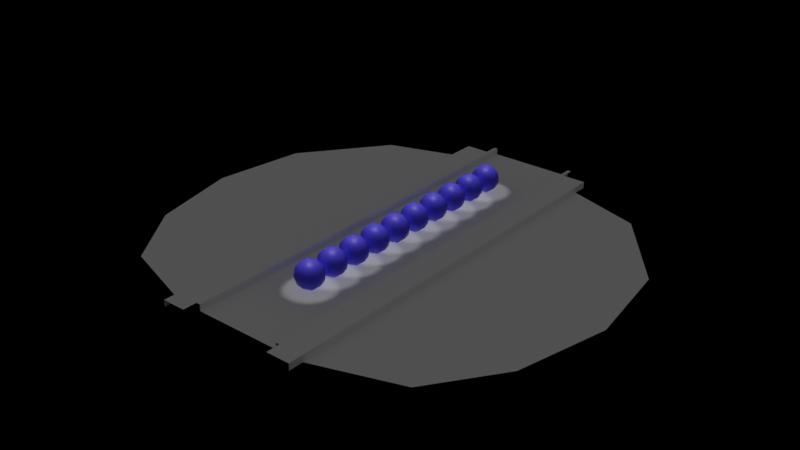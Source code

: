 # Source: spheres.blend  (saved by Blender 2.80.75; exported with 4.5.12 LTS)
import bpy
from mathutils import Matrix  # noqa: F401  (used for matrix-valued properties, if any)

bpy.ops.wm.read_factory_settings(use_empty=True)
scene = bpy.context.scene
scene.name = 'Scene'

# ---- collections
col_collection = bpy.data.collections.new('Collection'); scene.collection.children.link(col_collection)
col_collection_2 = bpy.data.collections.new('Collection 2'); scene.collection.children.link(col_collection_2)

# ---- materials (node trees are filled in below, after node groups)
mat_vcol = bpy.data.materials.new('VCol')
mat_vcol.use_transparent_shadow = False

# ---- material node trees
mat_vcol.use_nodes = True; mat_vcol.node_tree.nodes.clear()
_N = mat_vcol.node_tree.nodes; _L = mat_vcol.node_tree.links
n0 = _N.new('ShaderNodeOutputMaterial'); n0.name = 'Material Output'; n0.location = (300, 300)
n1 = _N.new('ShaderNodeBsdfPrincipled'); n1.name = 'Principled BSDF'; n1.location = (10, 300)
n1.distribution = 'GGX'
n1.subsurface_method = 'BURLEY'
n1.inputs[3].default_value = 1.45
n1.inputs[27].default_value = (0.0, 0.0, 0.0, 1.0)
n1.inputs[28].default_value = 1.0
n2 = _N.new('ShaderNodeAttribute'); n2.name = 'Attribute'; n2.location = (-180, 279)
n2.attribute_name = 'Col'
_L.new(n1.outputs[0], n0.inputs[0])
_L.new(n2.outputs[0], n1.inputs[0])
n0.is_active_output = True

# ---- world
world_world = bpy.data.worlds.new('World'); scene.world = world_world
world_world.use_nodes = True; world_world.node_tree.nodes.clear()
_N = world_world.node_tree.nodes; _L = world_world.node_tree.links
n0 = _N.new('ShaderNodeOutputWorld'); n0.name = 'World Output'; n0.location = (300, 300)
n1 = _N.new('ShaderNodeBackground'); n1.name = 'Background'; n1.location = (10, 300)
n1.inputs[0].default_value = (0.05088, 0.05088, 0.05088, 1.0)
n1.inputs[1].default_value = 0.0
_L.new(n1.outputs[0], n0.inputs[0])
n0.is_active_output = True
world_world.color = (0.05088, 0.05088, 0.05088)
world_world.use_sun_shadow = False
world_world.sun_shadow_jitter_overblur = 0.0

# ---- lights
light_sun = bpy.data.lights.new('Sun', 'SUN')
light_sun.transmission_factor = 0.0
light_sun.use_shadow = False
light_sun.angle = 3.14
light_sun.energy = 0.25
light_sun.shadow_soft_size = 0.125
light_point = bpy.data.lights.new('Point', 'SPOT')
light_point.transmission_factor = 0.0
light_point.use_shadow = False
light_point.energy = 100.0
light_point.shadow_soft_size = 0.25
light_point.shadow_maximum_resolution = 0.006
light_point.use_absolute_resolution = True
light_point.spot_size = 0.8317

# ---- meshes
me_plane = bpy.data.meshes.new('Plane')
me_plane.from_pydata([(0.0, -4.0, 0.0), (3.163, -4.0, 0.0), (0.0, 2.0, 0.0), (3.163, 2.0, 0.0), (3.163, -4.0, 0.4664), (3.163, 2.0, 0.4664), (5.163, -1.0, 0.4664), (5.163, 1.0, 0.4664), (5.163, -1.0, 0.0), (5.163, 1.0, 0.0), (3.441, -4.0, 0.4664), (3.441, 1.0, 0.4664), (3.441, -1.0, 0.4664), (3.441, 2.0, 0.4664), (3.163, -4.0, 0.0), (3.163, 2.0, 0.0), (5.163, -3.0, 0.4664), (5.163, -1.0, 0.4664), (5.163, -3.0, 0.0), (5.163, -1.0, 0.0), (3.441, -1.0, 0.4664), (3.441, -3.0, 0.4664), (5.163, -5.0, 0.4664), (5.163, -3.0, 0.4664), (5.163, -5.0, 0.0), (5.163, -3.0, 0.0), (3.441, -3.0, 0.4664), (3.441, -5.0, 0.4664)], [], [(0, 14, 15, 2), (3, 1, 4, 5), (11, 12, 6, 7), (7, 6, 8, 9), (5, 4, 10, 13), (20, 21, 16, 17), (17, 16, 18, 19), (26, 27, 22, 23), (23, 22, 24, 25)])
_uv = me_plane.uv_layers.new(name='UVMap')
_uv.uv.foreach_set('vector', [0.0, 0.0, 1.0, 0.0, 1.0, 1.0, 0.0, 1.0, 1.0, 1.0, 1.0, 0.0, 1.0, 0.0, 1.0, 1.0, 1.0, 1.0, 1.0, 0.0, 1.0, 0.0, 1.0, 1.0, 1.0, 1.0, 1.0, 0.0, 1.0, 0.0, 1.0, 1.0, 1.0, 1.0, 1.0, 0.0, 1.0, 0.0, 1.0, 1.0, 1.0, 1.0, 1.0, 0.0, 1.0, 0.0, 1.0, 1.0, 1.0, 1.0, 1.0, 0.0, 1.0, 0.0, 1.0, 1.0, 1.0, 1.0, 1.0, 0.0, 1.0, 0.0, 1.0, 1.0, 1.0, 1.0, 1.0, 0.0, 1.0, 0.0, 1.0, 1.0])
me_plane.use_remesh_preserve_volume = False
me_plane.use_remesh_preserve_attributes = False
me_plane.use_mirror_vertex_groups = False
me_plane.update()
me_plane_001 = bpy.data.meshes.new('Plane.001')
me_plane_001.from_pydata([(5.001, -16.0, 0.0), (11.19, -13.97, 0.0), (5.001, 12.0, 0.0), (10.62, 10.17, 0.0), (14.59, -9.172, 0.0), (16.16, -2.548, 0.0), (15.22, 4.197, 0.0)], [], [(0, 1, 4, 5, 6, 3, 2)])
_uv = me_plane_001.uv_layers.new(name='UVMap')
_uv.uv.foreach_set('vector', [0.0, 0.0, 1.0, 0.0, 1.0, 0.25, 1.0, 0.5, 1.0, 0.75, 1.0, 1.0, 0.0, 1.0])
me_plane_001.use_remesh_preserve_volume = False
me_plane_001.use_remesh_preserve_attributes = False
me_plane_001.use_mirror_vertex_groups = False
me_plane_001.update()
me_icosphere = bpy.data.meshes.new('Icosphere')
me_icosphere.from_pydata([(0.0, 0.0, -1.0), (0.7236, -0.5257, -0.4472), (-0.2764, -0.8506, -0.4472), (-0.8944, 0.0, -0.4472), (-0.2764, 0.8506, -0.4472), (0.7236, 0.5257, -0.4472), (0.2764, -0.8506, 0.4472), (-0.7236, -0.5257, 0.4472), (-0.7236, 0.5257, 0.4472), (0.2764, 0.8506, 0.4472), (0.8944, 0.0, 0.4472), (0.0, 0.0, 1.0), (-0.1625, -0.5, -0.8507), (0.4253, -0.309, -0.8507), (0.2629, -0.809, -0.5257), (0.8506, 0.0, -0.5257), (0.4253, 0.309, -0.8507), (-0.5257, 0.0, -0.8507), (-0.6882, -0.5, -0.5257), (-0.1625, 0.5, -0.8507), (-0.6882, 0.5, -0.5257), (0.2629, 0.809, -0.5257), (0.9511, -0.309, 0.0), (0.9511, 0.309, 0.0), (0.0, -1.0, 0.0), (0.5878, -0.809, 0.0), (-0.9511, -0.309, 0.0), (-0.5878, -0.809, 0.0), (-0.5878, 0.809, 0.0), (-0.9511, 0.309, 0.0), (0.5878, 0.809, 0.0), (0.0, 1.0, 0.0), (0.6882, -0.5, 0.5257), (-0.2629, -0.809, 0.5257), (-0.8506, 0.0, 0.5257), (-0.2629, 0.809, 0.5257), (0.6882, 0.5, 0.5257), (0.1625, -0.5, 0.8507), (0.5257, 0.0, 0.8507), (-0.4253, -0.309, 0.8507), (-0.4253, 0.309, 0.8507), (0.1625, 0.5, 0.8507)], [], [(0, 13, 12), (1, 13, 15), (0, 12, 17), (0, 17, 19), (0, 19, 16), (1, 15, 22), (2, 14, 24), (3, 18, 26), (4, 20, 28), (5, 21, 30), (1, 22, 25), (2, 24, 27), (3, 26, 29), (4, 28, 31), (5, 30, 23), (6, 32, 37), (7, 33, 39), (8, 34, 40), (9, 35, 41), (10, 36, 38), (38, 41, 11), (38, 36, 41), (36, 9, 41), (41, 40, 11), (41, 35, 40), (35, 8, 40), (40, 39, 11), (40, 34, 39), (34, 7, 39), (39, 37, 11), (39, 33, 37), (33, 6, 37), (37, 38, 11), (37, 32, 38), (32, 10, 38), (23, 36, 10), (23, 30, 36), (30, 9, 36), (31, 35, 9), (31, 28, 35), (28, 8, 35), (29, 34, 8), (29, 26, 34), (26, 7, 34), (27, 33, 7), (27, 24, 33), (24, 6, 33), (25, 32, 6), (25, 22, 32), (22, 10, 32), (30, 31, 9), (30, 21, 31), (21, 4, 31), (28, 29, 8), (28, 20, 29), (20, 3, 29), (26, 27, 7), (26, 18, 27), (18, 2, 27), (24, 25, 6), (24, 14, 25), (14, 1, 25), (22, 23, 10), (22, 15, 23), (15, 5, 23), (16, 21, 5), (16, 19, 21), (19, 4, 21), (19, 20, 4), (19, 17, 20), (17, 3, 20), (17, 18, 3), (17, 12, 18), (12, 2, 18), (15, 16, 5), (15, 13, 16), (13, 0, 16), (12, 14, 2), (12, 13, 14), (13, 1, 14)])
me_icosphere.polygons.foreach_set('use_smooth', [True] * 80)
_uv = me_icosphere.uv_layers.new(name='UVMap')
_uv.uv.foreach_set('vector', [0.8182, 0.0, 0.7727, 0.07873, 0.8636, 0.07873, 0.7273, 0.1575, 0.6818, 0.07873, 0.6364, 0.1575, 0.09091, 0.0, 0.04545, 0.07873, 0.1364, 0.07873, 0.2727, 0.0, 0.2273, 0.07873, 0.3182, 0.07873, 0.4545, 0.0, 0.4091, 0.07873, 0.5, 0.07873, 0.7273, 0.1575, 0.6364, 0.1575, 0.6818, 0.2362, 0.9091, 0.1575, 0.8182, 0.1575, 0.8636, 0.2362, 0.1818, 0.1575, 0.09091, 0.1575, 0.1364, 0.2362, 0.3636, 0.1575, 0.2727, 0.1575, 0.3182, 0.2362, 0.5455, 0.1575, 0.4545, 0.1575, 0.5, 0.2362, 0.7273, 0.1575, 0.6818, 0.2362, 0.7727, 0.2362, 0.9091, 0.1575, 0.8636, 0.2362, 0.9545, 0.2362, 0.1818, 0.1575, 0.1364, 0.2362, 0.2273, 0.2362, 0.3636, 0.1575, 0.3182, 0.2362, 0.4091, 0.2362, 0.5455, 0.1575, 0.5, 0.2362, 0.5909, 0.2362, 0.8182, 0.3149, 0.7273, 0.3149, 0.7727, 0.3937, 1.0, 0.3149, 0.9091, 0.3149, 0.9545, 0.3937, 0.2727, 0.3149, 0.1818, 0.3149, 0.2273, 0.3937, 0.4545, 0.3149, 0.3636, 0.3149, 0.4091, 0.3937, 0.6364, 0.3149, 0.5455, 0.3149, 0.5909, 0.3937, 0.5909, 0.3937, 0.5, 0.3937, 0.5455, 0.4724, 0.5909, 0.3937, 0.5455, 0.3149, 0.5, 0.3937, 0.5455, 0.3149, 0.4545, 0.3149, 0.5, 0.3937, 0.4091, 0.3937, 0.3182, 0.3937, 0.3636, 0.4724, 0.4091, 0.3937, 0.3636, 0.3149, 0.3182, 0.3937, 0.3636, 0.3149, 0.2727, 0.3149, 0.3182, 0.3937, 0.2273, 0.3937, 0.1364, 0.3937, 0.1818, 0.4724, 0.2273, 0.3937, 0.1818, 0.3149, 0.1364, 0.3937, 0.1818, 0.3149, 0.09091, 0.3149, 0.1364, 0.3937, 0.9545, 0.3937, 0.8636, 0.3937, 0.9091, 0.4724, 0.9545, 0.3937, 0.9091, 0.3149, 0.8636, 0.3937, 0.9091, 0.3149, 0.8182, 0.3149, 0.8636, 0.3937, 0.7727, 0.3937, 0.6818, 0.3937, 0.7273, 0.4724, 0.7727, 0.3937, 0.7273, 0.3149, 0.6818, 0.3937, 0.7273, 0.3149, 0.6364, 0.3149, 0.6818, 0.3937, 0.5909, 0.2362, 0.5455, 0.3149, 0.6364, 0.3149, 0.5909, 0.2362, 0.5, 0.2362, 0.5455, 0.3149, 0.5, 0.2362, 0.4545, 0.3149, 0.5455, 0.3149, 0.4091, 0.2362, 0.3636, 0.3149, 0.4545, 0.3149, 0.4091, 0.2362, 0.3182, 0.2362, 0.3636, 0.3149, 0.3182, 0.2362, 0.2727, 0.3149, 0.3636, 0.3149, 0.2273, 0.2362, 0.1818, 0.3149, 0.2727, 0.3149, 0.2273, 0.2362, 0.1364, 0.2362, 0.1818, 0.3149, 0.1364, 0.2362, 0.09091, 0.3149, 0.1818, 0.3149, 0.9545, 0.2362, 0.9091, 0.3149, 1.0, 0.3149, 0.9545, 0.2362, 0.8636, 0.2362, 0.9091, 0.3149, 0.8636, 0.2362, 0.8182, 0.3149, 0.9091, 0.3149, 0.7727, 0.2362, 0.7273, 0.3149, 0.8182, 0.3149, 0.7727, 0.2362, 0.6818, 0.2362, 0.7273, 0.3149, 0.6818, 0.2362, 0.6364, 0.3149, 0.7273, 0.3149, 0.5, 0.2362, 0.4091, 0.2362, 0.4545, 0.3149, 0.5, 0.2362, 0.4545, 0.1575, 0.4091, 0.2362, 0.4545, 0.1575, 0.3636, 0.1575, 0.4091, 0.2362, 0.3182, 0.2362, 0.2273, 0.2362, 0.2727, 0.3149, 0.3182, 0.2362, 0.2727, 0.1575, 0.2273, 0.2362, 0.2727, 0.1575, 0.1818, 0.1575, 0.2273, 0.2362, 0.1364, 0.2362, 0.04545, 0.2362, 0.09091, 0.3149, 0.1364, 0.2362, 0.09091, 0.1575, 0.04545, 0.2362, 0.09091, 0.1575, 0.0, 0.1575, 0.04545, 0.2362, 0.8636, 0.2362, 0.7727, 0.2362, 0.8182, 0.3149, 0.8636, 0.2362, 0.8182, 0.1575, 0.7727, 0.2362, 0.8182, 0.1575, 0.7273, 0.1575, 0.7727, 0.2362, 0.6818, 0.2362, 0.5909, 0.2362, 0.6364, 0.3149, 0.6818, 0.2362, 0.6364, 0.1575, 0.5909, 0.2362, 0.6364, 0.1575, 0.5455, 0.1575, 0.5909, 0.2362, 0.5, 0.07873, 0.4545, 0.1575, 0.5455, 0.1575, 0.5, 0.07873, 0.4091, 0.07873, 0.4545, 0.1575, 0.4091, 0.07873, 0.3636, 0.1575, 0.4545, 0.1575, 0.3182, 0.07873, 0.2727, 0.1575, 0.3636, 0.1575, 0.3182, 0.07873, 0.2273, 0.07873, 0.2727, 0.1575, 0.2273, 0.07873, 0.1818, 0.1575, 0.2727, 0.1575, 0.1364, 0.07873, 0.09091, 0.1575, 0.1818, 0.1575, 0.1364, 0.07873, 0.04545, 0.07873, 0.09091, 0.1575, 0.04545, 0.07873, 0.0, 0.1575, 0.09091, 0.1575, 0.6364, 0.1575, 0.5909, 0.07873, 0.5455, 0.1575, 0.6364, 0.1575, 0.6818, 0.07873, 0.5909, 0.07873, 0.6818, 0.07873, 0.6364, 0.0, 0.5909, 0.07873, 0.8636, 0.07873, 0.8182, 0.1575, 0.9091, 0.1575, 0.8636, 0.07873, 0.7727, 0.07873, 0.8182, 0.1575, 0.7727, 0.07873, 0.7273, 0.1575, 0.8182, 0.1575])
_ca = me_icosphere.color_attributes.new('Col', 'BYTE_COLOR', 'CORNER')
_ca.data.foreach_set('color', [0.09306, 0.07227, 1.0, 1.0, 0.09306, 0.07227, 1.0, 1.0, 0.09306, 0.07227, 1.0, 1.0, 0.09306, 0.07227, 1.0, 1.0, 0.09306, 0.07227, 1.0, 1.0, 0.09306, 0.07227, 1.0, 1.0, 0.09306, 0.07227, 1.0, 1.0, 0.09306, 0.07227, 1.0, 1.0, 0.09306, 0.07227, 1.0, 1.0, 0.09306, 0.07227, 1.0, 1.0, 0.09306, 0.07227, 1.0, 1.0, 0.09306, 0.07227, 1.0, 1.0, 0.09306, 0.07227, 1.0, 1.0, 0.09306, 0.07227, 1.0, 1.0, 0.09306, 0.07227, 1.0, 1.0, 0.09306, 0.07227, 1.0, 1.0, 0.09306, 0.07227, 1.0, 1.0, 0.09306, 0.07227, 1.0, 1.0, 0.09306, 0.07227, 1.0, 1.0, 0.09306, 0.07227, 1.0, 1.0, 0.09306, 0.07227, 1.0, 1.0, 0.09306, 0.07227, 1.0, 1.0, 0.09306, 0.07227, 1.0, 1.0, 0.09306, 0.07227, 1.0, 1.0, 0.09306, 0.07227, 1.0, 1.0, 0.09306, 0.07227, 1.0, 1.0, 0.09306, 0.07227, 1.0, 1.0, 0.09306, 0.07227, 1.0, 1.0, 0.09306, 0.07227, 1.0, 1.0, 0.09306, 0.07227, 1.0, 1.0, 0.09306, 0.07227, 1.0, 1.0, 0.09306, 0.07227, 1.0, 1.0, 0.09306, 0.07227, 1.0, 1.0, 0.09306, 0.07227, 1.0, 1.0, 0.09306, 0.07227, 1.0, 1.0, 0.09306, 0.07227, 1.0, 1.0, 0.09306, 0.07227, 1.0, 1.0, 0.09306, 0.07227, 1.0, 1.0, 0.09306, 0.07227, 1.0, 1.0, 0.09306, 0.07227, 1.0, 1.0, 0.09306, 0.07227, 1.0, 1.0, 0.09306, 0.07227, 1.0, 1.0, 0.09306, 0.07227, 1.0, 1.0, 0.09306, 0.07227, 1.0, 1.0, 0.09306, 0.07227, 1.0, 1.0, 0.09306, 0.07227, 1.0, 1.0, 0.09306, 0.07227, 1.0, 1.0, 0.09306, 0.07227, 1.0, 1.0, 0.09306, 0.07227, 1.0, 1.0, 0.09306, 0.07227, 1.0, 1.0, 0.09306, 0.07227, 1.0, 1.0, 0.09306, 0.07227, 1.0, 1.0, 0.09306, 0.07227, 1.0, 1.0, 0.09306, 0.07227, 1.0, 1.0, 0.09306, 0.07227, 1.0, 1.0, 0.09306, 0.07227, 1.0, 1.0, 0.09306, 0.07227, 1.0, 1.0, 0.09306, 0.07227, 1.0, 1.0, 0.09306, 0.07227, 1.0, 1.0, 0.09306, 0.07227, 1.0, 1.0, 0.09306, 0.07227, 1.0, 1.0, 0.09306, 0.07227, 1.0, 1.0, 0.09306, 0.07227, 1.0, 1.0, 0.09306, 0.07227, 1.0, 1.0, 0.09306, 0.07227, 1.0, 1.0, 0.09306, 0.07227, 1.0, 1.0, 0.09306, 0.07227, 1.0, 1.0, 0.09306, 0.07227, 1.0, 1.0, 0.09306, 0.07227, 1.0, 1.0, 0.09306, 0.07227, 1.0, 1.0, 0.09306, 0.07227, 1.0, 1.0, 0.09306, 0.07227, 1.0, 1.0, 0.09306, 0.07227, 1.0, 1.0, 0.09306, 0.07227, 1.0, 1.0, 0.09306, 0.07227, 1.0, 1.0, 0.09306, 0.07227, 1.0, 1.0, 0.09306, 0.07227, 1.0, 1.0, 0.09306, 0.07227, 1.0, 1.0, 0.09306, 0.07227, 1.0, 1.0, 0.09306, 0.07227, 1.0, 1.0, 0.09306, 0.07227, 1.0, 1.0, 0.09306, 0.07227, 1.0, 1.0, 0.09306, 0.07227, 1.0, 1.0, 0.09306, 0.07227, 1.0, 1.0, 0.09306, 0.07227, 1.0, 1.0, 0.09306, 0.07227, 1.0, 1.0, 0.09306, 0.07227, 1.0, 1.0, 0.09306, 0.07227, 1.0, 1.0, 0.09306, 0.07227, 1.0, 1.0, 0.09306, 0.07227, 1.0, 1.0, 0.09306, 0.07227, 1.0, 1.0, 0.09306, 0.07227, 1.0, 1.0, 0.09306, 0.07227, 1.0, 1.0, 0.09306, 0.07227, 1.0, 1.0, 0.09306, 0.07227, 1.0, 1.0, 0.09306, 0.07227, 1.0, 1.0, 0.09306, 0.07227, 1.0, 1.0, 0.09306, 0.07227, 1.0, 1.0, 0.09306, 0.07227, 1.0, 1.0, 0.09306, 0.07227, 1.0, 1.0, 0.09306, 0.07227, 1.0, 1.0, 0.09306, 0.07227, 1.0, 1.0, 0.09306, 0.07227, 1.0, 1.0, 0.09306, 0.07227, 1.0, 1.0, 0.09306, 0.07227, 1.0, 1.0, 0.09306, 0.07227, 1.0, 1.0, 0.09306, 0.07227, 1.0, 1.0, 0.09306, 0.07227, 1.0, 1.0, 0.09306, 0.07227, 1.0, 1.0, 0.09306, 0.07227, 1.0, 1.0, 0.09306, 0.07227, 1.0, 1.0, 0.09306, 0.07227, 1.0, 1.0, 0.09306, 0.07227, 1.0, 1.0, 0.09306, 0.07227, 1.0, 1.0, 0.09306, 0.07227, 1.0, 1.0, 0.09306, 0.07227, 1.0, 1.0, 0.09306, 0.07227, 1.0, 1.0, 0.09306, 0.07227, 1.0, 1.0, 0.09306, 0.07227, 1.0, 1.0, 0.09306, 0.07227, 1.0, 1.0, 0.09306, 0.07227, 1.0, 1.0, 0.09306, 0.07227, 1.0, 1.0, 0.09306, 0.07227, 1.0, 1.0, 0.09306, 0.07227, 1.0, 1.0, 0.09306, 0.07227, 1.0, 1.0, 0.09306, 0.07227, 1.0, 1.0, 0.09306, 0.07227, 1.0, 1.0, 0.09306, 0.07227, 1.0, 1.0, 0.09306, 0.07227, 1.0, 1.0, 0.09306, 0.07227, 1.0, 1.0, 0.09306, 0.07227, 1.0, 1.0, 0.09306, 0.07227, 1.0, 1.0, 0.09306, 0.07227, 1.0, 1.0, 0.09306, 0.07227, 1.0, 1.0, 0.09306, 0.07227, 1.0, 1.0, 0.09306, 0.07227, 1.0, 1.0, 0.09306, 0.07227, 1.0, 1.0, 0.09306, 0.07227, 1.0, 1.0, 0.09306, 0.07227, 1.0, 1.0, 0.09306, 0.07227, 1.0, 1.0, 0.09306, 0.07227, 1.0, 1.0, 0.09306, 0.07227, 1.0, 1.0, 0.09306, 0.07227, 1.0, 1.0, 0.09306, 0.07227, 1.0, 1.0, 0.09306, 0.07227, 1.0, 1.0, 0.09306, 0.07227, 1.0, 1.0, 0.09306, 0.07227, 1.0, 1.0, 0.09306, 0.07227, 1.0, 1.0, 0.09306, 0.07227, 1.0, 1.0, 0.09306, 0.07227, 1.0, 1.0, 0.09306, 0.07227, 1.0, 1.0, 0.09306, 0.07227, 1.0, 1.0, 0.09306, 0.07227, 1.0, 1.0, 0.09306, 0.07227, 1.0, 1.0, 0.09306, 0.07227, 1.0, 1.0, 0.09306, 0.07227, 1.0, 1.0, 0.09306, 0.07227, 1.0, 1.0, 0.09306, 0.07227, 1.0, 1.0, 0.09306, 0.07227, 1.0, 1.0, 0.09306, 0.07227, 1.0, 1.0, 0.09306, 0.07227, 1.0, 1.0, 0.09306, 0.07227, 1.0, 1.0, 0.09306, 0.07227, 1.0, 1.0, 0.09306, 0.07227, 1.0, 1.0, 0.09306, 0.07227, 1.0, 1.0, 0.09306, 0.07227, 1.0, 1.0, 0.09306, 0.07227, 1.0, 1.0, 0.09306, 0.07227, 1.0, 1.0, 0.09306, 0.07227, 1.0, 1.0, 0.09306, 0.07227, 1.0, 1.0, 0.09306, 0.07227, 1.0, 1.0, 0.09306, 0.07227, 1.0, 1.0, 0.09306, 0.07227, 1.0, 1.0, 0.09306, 0.07227, 1.0, 1.0, 0.09306, 0.07227, 1.0, 1.0, 0.09306, 0.07227, 1.0, 1.0, 0.09306, 0.07227, 1.0, 1.0, 0.09306, 0.07227, 1.0, 1.0, 0.09306, 0.07227, 1.0, 1.0, 0.09306, 0.07227, 1.0, 1.0, 0.09306, 0.07227, 1.0, 1.0, 0.09306, 0.07227, 1.0, 1.0, 0.09306, 0.07227, 1.0, 1.0, 0.09306, 0.07227, 1.0, 1.0, 0.09306, 0.07227, 1.0, 1.0, 0.09306, 0.07227, 1.0, 1.0, 0.09306, 0.07227, 1.0, 1.0, 0.09306, 0.07227, 1.0, 1.0, 0.09306, 0.07227, 1.0, 1.0, 0.09306, 0.07227, 1.0, 1.0, 0.09306, 0.07227, 1.0, 1.0, 0.09306, 0.07227, 1.0, 1.0, 0.09306, 0.07227, 1.0, 1.0, 0.09306, 0.07227, 1.0, 1.0, 0.09306, 0.07227, 1.0, 1.0, 0.09306, 0.07227, 1.0, 1.0, 0.09306, 0.07227, 1.0, 1.0, 0.09306, 0.07227, 1.0, 1.0, 0.09306, 0.07227, 1.0, 1.0, 0.09306, 0.07227, 1.0, 1.0, 0.09306, 0.07227, 1.0, 1.0, 0.09306, 0.07227, 1.0, 1.0, 0.09306, 0.07227, 1.0, 1.0, 0.09306, 0.07227, 1.0, 1.0, 0.09306, 0.07227, 1.0, 1.0, 0.09306, 0.07227, 1.0, 1.0, 0.09306, 0.07227, 1.0, 1.0, 0.09306, 0.07227, 1.0, 1.0, 0.09306, 0.07227, 1.0, 1.0, 0.09306, 0.07227, 1.0, 1.0, 0.09306, 0.07227, 1.0, 1.0, 0.09306, 0.07227, 1.0, 1.0, 0.09306, 0.07227, 1.0, 1.0, 0.09306, 0.07227, 1.0, 1.0, 0.09306, 0.07227, 1.0, 1.0, 0.09306, 0.07227, 1.0, 1.0, 0.09306, 0.07227, 1.0, 1.0, 0.09306, 0.07227, 1.0, 1.0, 0.09306, 0.07227, 1.0, 1.0, 0.09306, 0.07227, 1.0, 1.0, 0.09306, 0.07227, 1.0, 1.0, 0.09306, 0.07227, 1.0, 1.0, 0.09306, 0.07227, 1.0, 1.0, 0.09306, 0.07227, 1.0, 1.0, 0.09306, 0.07227, 1.0, 1.0, 0.09306, 0.07227, 1.0, 1.0, 0.09306, 0.07227, 1.0, 1.0, 0.09306, 0.07227, 1.0, 1.0, 0.09306, 0.07227, 1.0, 1.0, 0.09306, 0.07227, 1.0, 1.0, 0.09306, 0.07227, 1.0, 1.0, 0.09306, 0.07227, 1.0, 1.0, 0.09306, 0.07227, 1.0, 1.0, 0.09306, 0.07227, 1.0, 1.0, 0.09306, 0.07227, 1.0, 1.0, 0.09306, 0.07227, 1.0, 1.0, 0.09306, 0.07227, 1.0, 1.0, 0.09306, 0.07227, 1.0, 1.0, 0.09306, 0.07227, 1.0, 1.0, 0.09306, 0.07227, 1.0, 1.0])
me_icosphere.materials.append(mat_vcol)
me_icosphere.use_remesh_preserve_volume = False
me_icosphere.use_remesh_preserve_attributes = False
me_icosphere.use_mirror_vertex_groups = False
me_icosphere.update()

# ---- objects
ob_sun = bpy.data.objects.new('Sun', light_sun)
ob_plane = bpy.data.objects.new('Plane', me_plane)
ob_plane_001 = bpy.data.objects.new('Plane.001', me_plane)
ob_plane_002 = bpy.data.objects.new('Plane.002', me_plane)
ob_plane_003 = bpy.data.objects.new('Plane.003', me_plane)
ob_plane_004 = bpy.data.objects.new('Plane.004', me_plane)
ob_plane_005 = bpy.data.objects.new('Plane.005', me_plane_001)
ob_icosphere_004 = bpy.data.objects.new('Icosphere.004', me_icosphere)
ob_point = bpy.data.objects.new('Point', light_point)
ob_icosphere = bpy.data.objects.new('Icosphere', me_icosphere)
ob_icosphere_001 = bpy.data.objects.new('Icosphere.001', me_icosphere)
ob_icosphere_003 = bpy.data.objects.new('Icosphere.003', me_icosphere)
ob_icosphere_005 = bpy.data.objects.new('Icosphere.005', me_icosphere)
ob_icosphere_006 = bpy.data.objects.new('Icosphere.006', me_icosphere)
ob_icosphere_007 = bpy.data.objects.new('Icosphere.007', me_icosphere)
ob_icosphere_008 = bpy.data.objects.new('Icosphere.008', me_icosphere)
ob_icosphere_009 = bpy.data.objects.new('Icosphere.009', me_icosphere)
ob_point_001 = bpy.data.objects.new('Point.001', light_point)
ob_point_002 = bpy.data.objects.new('Point.002', light_point)
ob_point_003 = bpy.data.objects.new('Point.003', light_point)
ob_point_004 = bpy.data.objects.new('Point.004', light_point)
ob_point_005 = bpy.data.objects.new('Point.005', light_point)
ob_point_006 = bpy.data.objects.new('Point.006', light_point)
ob_point_007 = bpy.data.objects.new('Point.007', light_point)
ob_point_008 = bpy.data.objects.new('Point.008', light_point)
ob_point_009 = bpy.data.objects.new('Point.009', light_point)
ob_icosphere_002 = bpy.data.objects.new('Icosphere.002', me_icosphere)

# ---- transforms, parenting, visibility, modifiers, constraints
ob_sun.location = (0.0, 0.0, 0.0)
ob_sun.lineart.crease_threshold = 0.0
ob_plane.location = (0.0, 0.0, 0.0)
ob_plane.lineart.crease_threshold = 0.0
_m = ob_plane.modifiers.new('Mirror', 'MIRROR')
ob_plane_001.location = (0.0, -6.0, 0.0)
ob_plane_001.lineart.crease_threshold = 0.0
_m = ob_plane_001.modifiers.new('Mirror', 'MIRROR')
ob_plane_002.location = (0.0, -12.0, 0.0)
ob_plane_002.lineart.crease_threshold = 0.0
_m = ob_plane_002.modifiers.new('Mirror', 'MIRROR')
ob_plane_003.location = (0.0, 6.0, 0.0)
ob_plane_003.lineart.crease_threshold = 0.0
_m = ob_plane_003.modifiers.new('Mirror', 'MIRROR')
ob_plane_004.location = (0.0, 12.0, 0.0)
ob_plane_004.lineart.crease_threshold = 0.0
_m = ob_plane_004.modifiers.new('Mirror', 'MIRROR')
ob_plane_005.location = (0.0, 0.0, 0.0)
ob_plane_005.lineart.crease_threshold = 0.0
_m = ob_plane_005.modifiers.new('Mirror', 'MIRROR')
ob_icosphere_004.location = (0.0, 0.0, 1.018)
ob_icosphere_004.lineart.crease_threshold = 0.0
ob_point.location = (0.0, 0.0, 4.035)
ob_point.lineart.crease_threshold = 0.0
ob_icosphere.location = (0.0, 8.0, 1.018)
ob_icosphere.lineart.crease_threshold = 0.0
ob_icosphere_001.location = (0.0, 6.0, 1.018)
ob_icosphere_001.lineart.crease_threshold = 0.0
ob_icosphere_003.location = (0.0, 2.0, 1.018)
ob_icosphere_003.lineart.crease_threshold = 0.0
ob_icosphere_005.location = (0.0, -2.0, 1.018)
ob_icosphere_005.lineart.crease_threshold = 0.0
ob_icosphere_006.location = (0.0, -4.0, 1.018)
ob_icosphere_006.lineart.crease_threshold = 0.0
ob_icosphere_007.location = (0.0, -6.0, 1.018)
ob_icosphere_007.lineart.crease_threshold = 0.0
ob_icosphere_008.location = (0.0, -8.0, 1.018)
ob_icosphere_008.lineart.crease_threshold = 0.0
ob_icosphere_009.location = (0.0, -10.0, 1.018)
ob_icosphere_009.lineart.crease_threshold = 0.0
ob_point_001.location = (0.0, 2.0, 4.035)
ob_point_001.lineart.crease_threshold = 0.0
ob_point_002.location = (0.0, 4.0, 4.035)
ob_point_002.lineart.crease_threshold = 0.0
ob_point_003.location = (0.0, 6.0, 4.035)
ob_point_003.lineart.crease_threshold = 0.0
ob_point_004.location = (0.0, 8.0, 4.035)
ob_point_004.lineart.crease_threshold = 0.0
ob_point_005.location = (0.0, -2.0, 4.035)
ob_point_005.lineart.crease_threshold = 0.0
ob_point_006.location = (0.0, -4.0, 4.035)
ob_point_006.lineart.crease_threshold = 0.0
ob_point_007.location = (0.0, -6.0, 4.035)
ob_point_007.lineart.crease_threshold = 0.0
ob_point_008.location = (0.0, -8.0, 4.035)
ob_point_008.lineart.crease_threshold = 0.0
ob_point_009.location = (0.0, -10.0, 4.035)
ob_point_009.lineart.crease_threshold = 0.0
ob_icosphere_002.location = (0.0, 4.0, 1.018)
ob_icosphere_002.lineart.crease_threshold = 0.0

# ---- collection membership
scene.collection.objects.link(ob_sun)
col_collection.objects.link(ob_plane)
col_collection.objects.link(ob_plane_001)
col_collection.objects.link(ob_plane_002)
col_collection.objects.link(ob_plane_003)
col_collection.objects.link(ob_plane_004)
col_collection.objects.link(ob_plane_005)
col_collection.objects.link(ob_icosphere_004)
col_collection.objects.link(ob_point)
col_collection_2.objects.link(ob_icosphere)
col_collection_2.objects.link(ob_icosphere_001)
col_collection_2.objects.link(ob_icosphere_003)
col_collection_2.objects.link(ob_icosphere_005)
col_collection_2.objects.link(ob_icosphere_006)
col_collection_2.objects.link(ob_icosphere_007)
col_collection_2.objects.link(ob_icosphere_008)
col_collection_2.objects.link(ob_icosphere_009)
col_collection_2.objects.link(ob_point_001)
col_collection_2.objects.link(ob_point_002)
col_collection_2.objects.link(ob_point_003)
col_collection_2.objects.link(ob_point_004)
col_collection_2.objects.link(ob_point_005)
col_collection_2.objects.link(ob_point_006)
col_collection_2.objects.link(ob_point_007)
col_collection_2.objects.link(ob_point_008)
col_collection_2.objects.link(ob_point_009)
col_collection_2.objects.link(ob_icosphere_002)

# ---- scene / render settings (as saved in the file)
scene.frame_start = 1; scene.frame_end = 250; scene.frame_set(1)
scene.render.engine = 'BLENDER_EEVEE_NEXT'
scene.cycles.use_denoising = False
scene.cycles.samples = 128
scene.cycles.sampling_pattern = 'TABULATED_SOBOL'
scene.cycles.use_adaptive_sampling = False
scene.cycles.use_light_tree = False
scene.view_settings.view_transform = 'Filmic'
bpy.context.view_layer.update()

# ---- added for rendering (the .blend has no active camera): camera
cam_auto = bpy.data.cameras.new('AutoCamera')
cam_auto.lens = 50.0
cam_auto.sensor_width = 36.0
cam_auto.clip_end = 1000.0
ob_auto_camera = bpy.data.objects.new('AutoCamera', cam_auto)
scene.collection.objects.link(ob_auto_camera)
ob_auto_camera.location = (41.4817, -51.278, 34.1941)
ob_auto_camera.rotation_euler = (1.09748, -7.21219e-08, 0.694738)
scene.camera = ob_auto_camera
bpy.context.view_layer.update()
